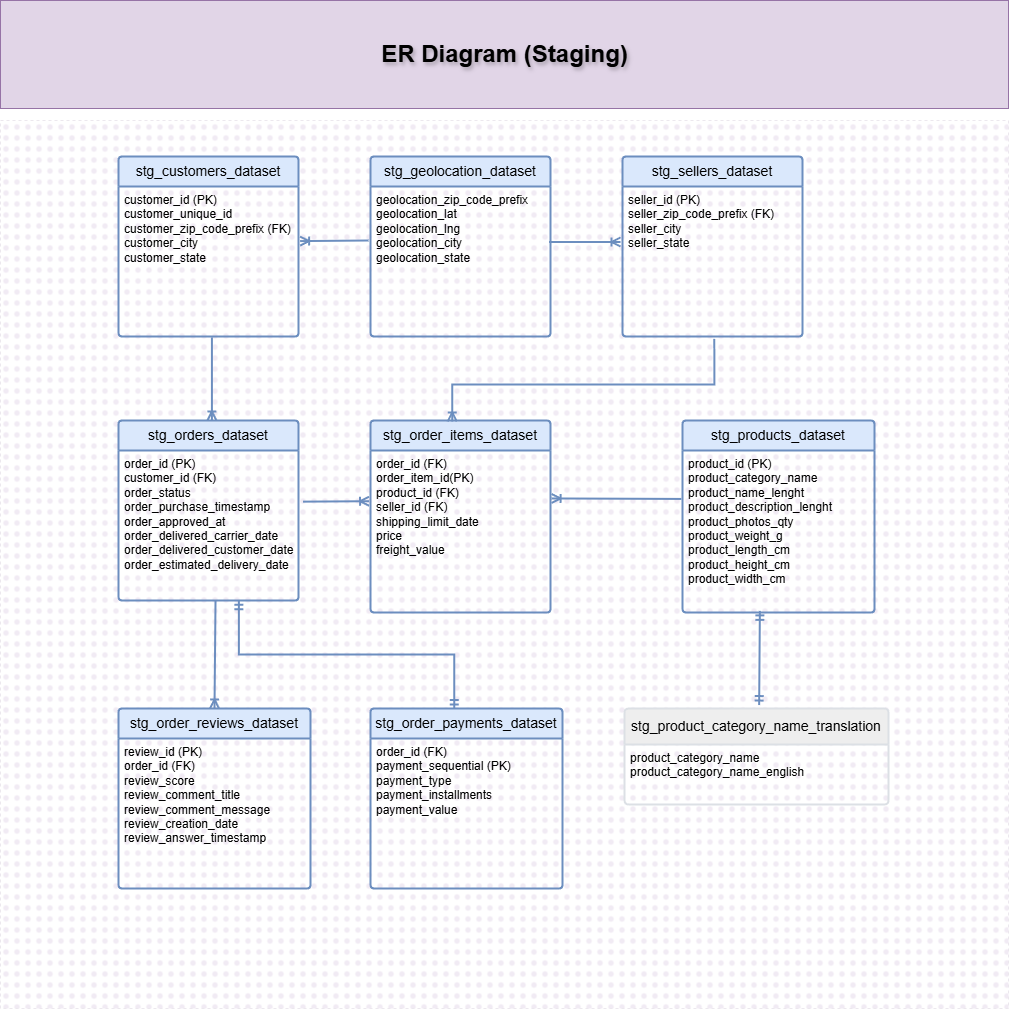

The diagram above was exported from draw.io. Its source (the exported page's mxGraphModel, read from the mxfile embedded in the PNG):
<mxGraphModel dx="1664" dy="946" grid="1" gridSize="12" guides="0" tooltips="1" connect="0" arrows="0" fold="1" page="1" pageScale="1" pageWidth="1169" pageHeight="827" math="0" shadow="0">
  <root>
    <mxCell id="0" />
    <mxCell id="1" parent="0" />
    <mxCell id="2lF5gNCuCTxHfgksINdK-28" value="" style="text;fillColor=light-dark(#f1ebf4, #392f3f);strokeColor=light-dark(#ece8ee, #9577a3);align=center;fontStyle=1;verticalAlign=middle;fontSize=24;fontColor=default;labelBackgroundColor=none;labelBorderColor=none;textShadow=1;html=1;convertToSvg=0;dashed=1;fillStyle=dots;" vertex="1" parent="1">
      <mxGeometry x="84" y="192" width="1008" height="888" as="geometry" />
    </mxCell>
    <mxCell id="Bfrr7II1pkMpkZoR8Ayf-7" value="stg_orders_dataset" style="swimlane;childLayout=stackLayout;horizontal=1;startSize=30;horizontalStack=0;rounded=1;fontSize=14;fontStyle=0;strokeWidth=2;resizeParent=0;resizeLast=1;shadow=0;dashed=0;align=center;arcSize=4;whiteSpace=wrap;html=1;fillColor=#dae8fc;strokeColor=#6c8ebf;" parent="1" vertex="1">
      <mxGeometry x="202" y="492" width="180" height="180" as="geometry" />
    </mxCell>
    <mxCell id="Bfrr7II1pkMpkZoR8Ayf-8" value="order_id (PK)&amp;nbsp;&lt;div&gt;customer_id&lt;span style=&quot;background-color: transparent; color: light-dark(rgb(0, 0, 0), rgb(255, 255, 255));&quot;&gt;&amp;nbsp;&lt;/span&gt;&lt;span style=&quot;background-color: transparent; color: light-dark(rgb(0, 0, 0), rgb(255, 255, 255));&quot;&gt;(FK)&lt;/span&gt;&lt;/div&gt;&lt;div&gt;order_status&lt;/div&gt;&lt;div&gt;order_purchase_timestamp&lt;/div&gt;&lt;div&gt;order_approved_at&lt;/div&gt;&lt;div&gt;order_delivered_carrier_date&lt;/div&gt;&lt;div&gt;order_delivered_customer_date&lt;/div&gt;&lt;div&gt;order_estimated_delivery_date&lt;/div&gt;&lt;div&gt;&lt;br&gt;&lt;/div&gt;" style="align=left;strokeColor=none;fillColor=none;spacingLeft=4;spacingRight=4;fontSize=12;verticalAlign=top;resizable=0;rotatable=0;part=1;html=1;whiteSpace=wrap;" parent="Bfrr7II1pkMpkZoR8Ayf-7" vertex="1">
      <mxGeometry y="30" width="180" height="150" as="geometry" />
    </mxCell>
    <mxCell id="Bfrr7II1pkMpkZoR8Ayf-14" value="ER Diagram (Staging)" style="text;fillColor=#e1d5e7;strokeColor=#9673a6;align=center;fontStyle=1;verticalAlign=middle;fontSize=24;fontColor=default;labelBackgroundColor=none;labelBorderColor=none;textShadow=1;html=1;convertToSvg=0;" parent="1" vertex="1">
      <mxGeometry x="84" y="72" width="1008" height="108" as="geometry" />
    </mxCell>
    <mxCell id="Bfrr7II1pkMpkZoR8Ayf-17" value="stg_customers_dataset" style="swimlane;childLayout=stackLayout;horizontal=1;startSize=30;horizontalStack=0;rounded=1;fontSize=14;fontStyle=0;strokeWidth=2;resizeParent=0;resizeLast=1;shadow=0;dashed=0;align=center;arcSize=4;whiteSpace=wrap;html=1;fillColor=#dae8fc;strokeColor=#6c8ebf;" parent="1" vertex="1">
      <mxGeometry x="202" y="228" width="180" height="180" as="geometry" />
    </mxCell>
    <mxCell id="Bfrr7II1pkMpkZoR8Ayf-18" value="&lt;div&gt;&lt;div&gt;customer_id&amp;nbsp;&lt;span style=&quot;background-color: transparent; color: light-dark(rgb(0, 0, 0), rgb(255, 255, 255));&quot;&gt;(PK)&lt;/span&gt;&lt;/div&gt;&lt;div&gt;customer_unique_id&lt;/div&gt;&lt;div&gt;customer_zip_code_prefix&amp;nbsp;&lt;span style=&quot;background-color: transparent; color: light-dark(rgb(0, 0, 0), rgb(255, 255, 255));&quot;&gt;(FK)&lt;/span&gt;&lt;/div&gt;&lt;div&gt;customer_city&lt;/div&gt;&lt;div&gt;customer_state&lt;/div&gt;&lt;/div&gt;&lt;div&gt;&lt;br&gt;&lt;/div&gt;&lt;div&gt;&lt;br&gt;&lt;/div&gt;" style="align=left;strokeColor=none;fillColor=none;spacingLeft=4;spacingRight=4;fontSize=12;verticalAlign=top;resizable=0;rotatable=0;part=1;html=1;whiteSpace=wrap;" parent="Bfrr7II1pkMpkZoR8Ayf-17" vertex="1">
      <mxGeometry y="30" width="180" height="150" as="geometry" />
    </mxCell>
    <mxCell id="Bfrr7II1pkMpkZoR8Ayf-19" value="stg_order_items_dataset" style="swimlane;childLayout=stackLayout;horizontal=1;startSize=30;horizontalStack=0;rounded=1;fontSize=14;fontStyle=0;strokeWidth=2;resizeParent=0;resizeLast=1;shadow=0;dashed=0;align=center;arcSize=4;whiteSpace=wrap;html=1;fillColor=#dae8fc;strokeColor=#6c8ebf;" parent="1" vertex="1">
      <mxGeometry x="454" y="492" width="180" height="192" as="geometry" />
    </mxCell>
    <mxCell id="Bfrr7II1pkMpkZoR8Ayf-20" value="&lt;div&gt;&lt;div&gt;order_id&lt;span style=&quot;background-color: transparent; color: light-dark(rgb(0, 0, 0), rgb(255, 255, 255));&quot;&gt;&amp;nbsp;&lt;/span&gt;&lt;span style=&quot;background-color: transparent; color: light-dark(rgb(0, 0, 0), rgb(255, 255, 255));&quot;&gt;(FK)&lt;/span&gt;&lt;/div&gt;&lt;div&gt;&lt;div&gt;order_item_id(PK)&lt;/div&gt;&lt;div&gt;product_id&lt;span style=&quot;background-color: transparent; color: light-dark(rgb(0, 0, 0), rgb(255, 255, 255));&quot;&gt;&amp;nbsp;&lt;/span&gt;&lt;span style=&quot;background-color: transparent; color: light-dark(rgb(0, 0, 0), rgb(255, 255, 255));&quot;&gt;(FK)&lt;/span&gt;&lt;/div&gt;&lt;div&gt;seller_id&lt;span style=&quot;background-color: transparent; color: light-dark(rgb(0, 0, 0), rgb(255, 255, 255));&quot;&gt;&amp;nbsp;&lt;/span&gt;&lt;span style=&quot;background-color: transparent; color: light-dark(rgb(0, 0, 0), rgb(255, 255, 255));&quot;&gt;(FK)&lt;/span&gt;&lt;/div&gt;&lt;div&gt;shipping_limit_date&lt;/div&gt;&lt;div&gt;price&lt;/div&gt;&lt;div&gt;freight_value&lt;/div&gt;&lt;/div&gt;&lt;/div&gt;&lt;div&gt;&lt;br&gt;&lt;/div&gt;&lt;div&gt;&lt;br&gt;&lt;/div&gt;" style="align=left;strokeColor=none;fillColor=none;spacingLeft=4;spacingRight=4;fontSize=12;verticalAlign=top;resizable=0;rotatable=0;part=1;html=1;whiteSpace=wrap;" parent="Bfrr7II1pkMpkZoR8Ayf-19" vertex="1">
      <mxGeometry y="30" width="180" height="162" as="geometry" />
    </mxCell>
    <mxCell id="Bfrr7II1pkMpkZoR8Ayf-21" value="stg_products_dataset" style="swimlane;childLayout=stackLayout;horizontal=1;startSize=30;horizontalStack=0;rounded=1;fontSize=14;fontStyle=0;strokeWidth=2;resizeParent=0;resizeLast=1;shadow=0;dashed=0;align=center;arcSize=4;whiteSpace=wrap;html=1;fillColor=#dae8fc;strokeColor=#6c8ebf;" parent="1" vertex="1">
      <mxGeometry x="766" y="492" width="192" height="192" as="geometry" />
    </mxCell>
    <mxCell id="Bfrr7II1pkMpkZoR8Ayf-22" value="&lt;div&gt;&lt;div&gt;product_id (PK)&lt;/div&gt;&lt;div&gt;&lt;div&gt;product_category_name&lt;/div&gt;&lt;div&gt;product_name_lenght&lt;/div&gt;&lt;div&gt;product_description_lenght&lt;/div&gt;&lt;div&gt;product_photos_qty&lt;/div&gt;&lt;div&gt;product_weight_g&lt;/div&gt;&lt;div&gt;product_length_cm&lt;/div&gt;&lt;div&gt;product_height_cm&lt;/div&gt;&lt;div&gt;product_width_cm&lt;/div&gt;&lt;/div&gt;&lt;/div&gt;&lt;div&gt;&lt;br&gt;&lt;/div&gt;&lt;div&gt;&lt;br&gt;&lt;/div&gt;&lt;div&gt;&lt;br&gt;&lt;/div&gt;" style="align=left;strokeColor=none;fillColor=none;spacingLeft=4;spacingRight=4;fontSize=12;verticalAlign=top;resizable=0;rotatable=0;part=1;html=1;whiteSpace=wrap;" parent="Bfrr7II1pkMpkZoR8Ayf-21" vertex="1">
      <mxGeometry y="30" width="192" height="162" as="geometry" />
    </mxCell>
    <mxCell id="Bfrr7II1pkMpkZoR8Ayf-23" value="stg_sellers_dataset" style="swimlane;childLayout=stackLayout;horizontal=1;startSize=30;horizontalStack=0;rounded=1;fontSize=14;fontStyle=0;strokeWidth=2;resizeParent=0;resizeLast=1;shadow=0;dashed=0;align=center;arcSize=4;whiteSpace=wrap;html=1;fillColor=#dae8fc;strokeColor=#6c8ebf;" parent="1" vertex="1">
      <mxGeometry x="706" y="228" width="180" height="180" as="geometry" />
    </mxCell>
    <mxCell id="Bfrr7II1pkMpkZoR8Ayf-24" value="&lt;div&gt;&lt;span style=&quot;background-color: transparent; color: light-dark(rgb(0, 0, 0), rgb(255, 255, 255));&quot;&gt;seller_id&amp;nbsp;&lt;/span&gt;&lt;span style=&quot;background-color: transparent; color: light-dark(rgb(0, 0, 0), rgb(255, 255, 255));&quot;&gt;(PK)&lt;/span&gt;&lt;/div&gt;&lt;div&gt;&lt;div&gt;seller_zip_code_prefix&lt;span style=&quot;background-color: transparent; color: light-dark(rgb(0, 0, 0), rgb(255, 255, 255));&quot;&gt;&amp;nbsp;&lt;/span&gt;&lt;span style=&quot;background-color: transparent; color: light-dark(rgb(0, 0, 0), rgb(255, 255, 255));&quot;&gt;(FK)&lt;/span&gt;&lt;/div&gt;&lt;div&gt;seller_city&lt;/div&gt;&lt;div&gt;seller_state&lt;/div&gt;&lt;/div&gt;&lt;div&gt;&lt;br&gt;&lt;/div&gt;" style="align=left;strokeColor=none;fillColor=none;spacingLeft=4;spacingRight=4;fontSize=12;verticalAlign=top;resizable=0;rotatable=0;part=1;html=1;whiteSpace=wrap;" parent="Bfrr7II1pkMpkZoR8Ayf-23" vertex="1">
      <mxGeometry y="30" width="180" height="150" as="geometry" />
    </mxCell>
    <mxCell id="Bfrr7II1pkMpkZoR8Ayf-30" value="stg_order_reviews_dataset" style="swimlane;childLayout=stackLayout;horizontal=1;startSize=30;horizontalStack=0;rounded=1;fontSize=14;fontStyle=0;strokeWidth=2;resizeParent=0;resizeLast=1;shadow=0;dashed=0;align=center;arcSize=4;whiteSpace=wrap;html=1;fillColor=#dae8fc;strokeColor=#6c8ebf;" parent="1" vertex="1">
      <mxGeometry x="202" y="780" width="192" height="180" as="geometry" />
    </mxCell>
    <mxCell id="Bfrr7II1pkMpkZoR8Ayf-31" value="&lt;div&gt;&lt;div&gt;&lt;div&gt;&lt;div&gt;&lt;div&gt;&lt;span style=&quot;background-color: transparent; color: light-dark(rgb(0, 0, 0), rgb(255, 255, 255));&quot;&gt;review_id&amp;nbsp;&lt;/span&gt;&lt;span style=&quot;background-color: transparent; color: light-dark(rgb(0, 0, 0), rgb(255, 255, 255));&quot;&gt;(PK)&lt;/span&gt;&lt;/div&gt;&lt;div&gt;&lt;div&gt;order_id&amp;nbsp;&lt;span style=&quot;background-color: transparent; color: light-dark(rgb(0, 0, 0), rgb(255, 255, 255));&quot;&gt;(FK)&lt;/span&gt;&lt;/div&gt;&lt;div&gt;review_score&lt;/div&gt;&lt;div&gt;review_comment_title&lt;/div&gt;&lt;div&gt;review_comment_message&lt;/div&gt;&lt;div&gt;review_creation_date&lt;/div&gt;&lt;div&gt;review_answer_timestamp&lt;/div&gt;&lt;/div&gt;&lt;/div&gt;&lt;div&gt;&lt;br&gt;&lt;/div&gt;&lt;div&gt;&lt;br&gt;&lt;/div&gt;&lt;/div&gt;&lt;/div&gt;&lt;/div&gt;" style="align=left;strokeColor=none;fillColor=none;spacingLeft=4;spacingRight=4;fontSize=12;verticalAlign=top;resizable=0;rotatable=0;part=1;html=1;whiteSpace=wrap;" parent="Bfrr7II1pkMpkZoR8Ayf-30" vertex="1">
      <mxGeometry y="30" width="192" height="150" as="geometry" />
    </mxCell>
    <mxCell id="Bfrr7II1pkMpkZoR8Ayf-38" value="" style="fontSize=12;html=1;endArrow=ERoneToMany;rounded=0;exitX=0.519;exitY=1.006;exitDx=0;exitDy=0;exitPerimeter=0;entryX=0.519;entryY=0;entryDx=0;entryDy=0;entryPerimeter=0;fillColor=#dae8fc;strokeColor=#6c8ebf;strokeWidth=2;" parent="1" source="Bfrr7II1pkMpkZoR8Ayf-18" target="Bfrr7II1pkMpkZoR8Ayf-7" edge="1">
      <mxGeometry width="100" height="100" relative="1" as="geometry">
        <mxPoint x="477.52" y="240" as="sourcePoint" />
        <mxPoint x="190" y="564" as="targetPoint" />
      </mxGeometry>
    </mxCell>
    <mxCell id="Bfrr7II1pkMpkZoR8Ayf-39" value="" style="fontSize=12;html=1;endArrow=ERoneToMany;rounded=0;fillColor=#dae8fc;strokeColor=#6c8ebf;strokeWidth=2;exitX=1.025;exitY=0.341;exitDx=0;exitDy=0;exitPerimeter=0;entryX=-0.008;entryY=0.313;entryDx=0;entryDy=0;entryPerimeter=0;" parent="1" target="Bfrr7II1pkMpkZoR8Ayf-20" edge="1" source="Bfrr7II1pkMpkZoR8Ayf-8">
      <mxGeometry width="100" height="100" relative="1" as="geometry">
        <mxPoint x="383" y="610" as="sourcePoint" />
        <mxPoint x="718" y="576" as="targetPoint" />
      </mxGeometry>
    </mxCell>
    <mxCell id="Bfrr7II1pkMpkZoR8Ayf-40" value="" style="fontSize=12;html=1;endArrow=ERoneToMany;rounded=0;fillColor=#dae8fc;strokeColor=#6c8ebf;strokeWidth=2;exitX=-0.006;exitY=0.299;exitDx=0;exitDy=0;exitPerimeter=0;entryX=1.006;entryY=0.296;entryDx=0;entryDy=0;entryPerimeter=0;" parent="1" target="Bfrr7II1pkMpkZoR8Ayf-20" edge="1" source="Bfrr7II1pkMpkZoR8Ayf-22">
      <mxGeometry width="100" height="100" relative="1" as="geometry">
        <mxPoint x="811" y="756" as="sourcePoint" />
        <mxPoint x="638" y="572" as="targetPoint" />
      </mxGeometry>
    </mxCell>
    <mxCell id="Bfrr7II1pkMpkZoR8Ayf-42" value="" style="fontSize=12;html=1;endArrow=ERmandOne;startArrow=ERmandOne;rounded=0;fillColor=#dae8fc;strokeColor=#6c8ebf;strokeWidth=2;entryX=0.669;entryY=0.998;entryDx=0;entryDy=0;entryPerimeter=0;edgeStyle=orthogonalEdgeStyle;exitX=0.436;exitY=0.003;exitDx=0;exitDy=0;exitPerimeter=0;" parent="1" source="2lF5gNCuCTxHfgksINdK-3" target="Bfrr7II1pkMpkZoR8Ayf-8" edge="1">
      <mxGeometry width="100" height="100" relative="1" as="geometry">
        <mxPoint x="442" y="876" as="sourcePoint" />
        <mxPoint x="286" y="756" as="targetPoint" />
      </mxGeometry>
    </mxCell>
    <mxCell id="2lF5gNCuCTxHfgksINdK-1" value="stg_geolocation_dataset" style="swimlane;childLayout=stackLayout;horizontal=1;startSize=30;horizontalStack=0;rounded=1;fontSize=14;fontStyle=0;strokeWidth=2;resizeParent=0;resizeLast=1;shadow=0;dashed=0;align=center;arcSize=4;whiteSpace=wrap;html=1;fillColor=#dae8fc;strokeColor=#6c8ebf;" vertex="1" parent="1">
      <mxGeometry x="454" y="228" width="180" height="180" as="geometry" />
    </mxCell>
    <mxCell id="2lF5gNCuCTxHfgksINdK-2" value="&lt;div&gt;&lt;div&gt;geolocation_zip_code_prefix&lt;/div&gt;&lt;div&gt;geolocation_lat&lt;/div&gt;&lt;div&gt;geolocation_lng&lt;/div&gt;&lt;div&gt;geolocation_city&lt;/div&gt;&lt;div&gt;geolocation_state&lt;/div&gt;&lt;/div&gt;&lt;div&gt;&lt;br&gt;&lt;/div&gt;&lt;div&gt;&lt;br&gt;&lt;/div&gt;" style="align=left;strokeColor=none;fillColor=none;spacingLeft=4;spacingRight=4;fontSize=12;verticalAlign=top;resizable=0;rotatable=0;part=1;html=1;whiteSpace=wrap;" vertex="1" parent="2lF5gNCuCTxHfgksINdK-1">
      <mxGeometry y="30" width="180" height="150" as="geometry" />
    </mxCell>
    <mxCell id="2lF5gNCuCTxHfgksINdK-3" value="stg_order_payments_dataset" style="swimlane;childLayout=stackLayout;horizontal=1;startSize=30;horizontalStack=0;rounded=1;fontSize=14;fontStyle=0;strokeWidth=2;resizeParent=0;resizeLast=1;shadow=0;dashed=0;align=center;arcSize=4;whiteSpace=wrap;html=1;fillColor=#dae8fc;strokeColor=#6c8ebf;" vertex="1" parent="1">
      <mxGeometry x="454" y="780" width="192" height="180" as="geometry" />
    </mxCell>
    <mxCell id="2lF5gNCuCTxHfgksINdK-4" value="&lt;div&gt;&lt;div&gt;order_id&lt;span style=&quot;background-color: transparent; color: light-dark(rgb(0, 0, 0), rgb(255, 255, 255));&quot;&gt;&amp;nbsp;&lt;/span&gt;&lt;span style=&quot;background-color: transparent; color: light-dark(rgb(0, 0, 0), rgb(255, 255, 255));&quot;&gt;(FK)&lt;/span&gt;&lt;/div&gt;&lt;div&gt;payment_sequential (PK)&lt;/div&gt;&lt;div&gt;payment_type&lt;/div&gt;&lt;div&gt;payment_installments&lt;/div&gt;&lt;div&gt;payment_value&lt;/div&gt;&lt;/div&gt;&lt;div&gt;&lt;br&gt;&lt;/div&gt;&lt;div&gt;&lt;br&gt;&lt;/div&gt;&lt;div&gt;&lt;br&gt;&lt;/div&gt;" style="align=left;strokeColor=none;fillColor=none;spacingLeft=4;spacingRight=4;fontSize=12;verticalAlign=top;resizable=0;rotatable=0;part=1;html=1;whiteSpace=wrap;" vertex="1" parent="2lF5gNCuCTxHfgksINdK-3">
      <mxGeometry y="30" width="192" height="150" as="geometry" />
    </mxCell>
    <mxCell id="2lF5gNCuCTxHfgksINdK-14" value="" style="fontSize=12;html=1;endArrow=ERmandOne;startArrow=ERmandOne;rounded=0;fillColor=#dae8fc;strokeColor=#6c8ebf;strokeWidth=2;entryX=0.403;entryY=0.99;entryDx=0;entryDy=0;entryPerimeter=0;exitX=0.51;exitY=-0.036;exitDx=0;exitDy=0;exitPerimeter=0;" edge="1" parent="1" source="2lF5gNCuCTxHfgksINdK-23" target="Bfrr7II1pkMpkZoR8Ayf-22">
      <mxGeometry width="100" height="100" relative="1" as="geometry">
        <mxPoint x="566.0800000000002" y="709.8" as="sourcePoint" />
        <mxPoint x="802" y="696" as="targetPoint" />
      </mxGeometry>
    </mxCell>
    <mxCell id="2lF5gNCuCTxHfgksINdK-15" value="" style="fontSize=12;html=1;endArrow=ERoneToMany;rounded=0;fillColor=#dae8fc;strokeColor=#6c8ebf;strokeWidth=2;exitX=0.51;exitY=1.016;exitDx=0;exitDy=0;exitPerimeter=0;entryX=0.454;entryY=0.005;entryDx=0;entryDy=0;entryPerimeter=0;edgeStyle=orthogonalEdgeStyle;" edge="1" parent="1" source="Bfrr7II1pkMpkZoR8Ayf-24" target="Bfrr7II1pkMpkZoR8Ayf-19">
      <mxGeometry width="100" height="100" relative="1" as="geometry">
        <mxPoint x="775" y="612" as="sourcePoint" />
        <mxPoint x="538" y="504" as="targetPoint" />
        <Array as="points">
          <mxPoint x="798" y="456" />
          <mxPoint x="536" y="456" />
        </Array>
      </mxGeometry>
    </mxCell>
    <mxCell id="2lF5gNCuCTxHfgksINdK-17" value="" style="fontSize=12;html=1;endArrow=ERoneToMany;rounded=0;fillColor=#dae8fc;strokeColor=#6c8ebf;strokeWidth=2;entryX=0.5;entryY=0;entryDx=0;entryDy=0;entryPerimeter=0;exitX=0.539;exitY=0.997;exitDx=0;exitDy=0;exitPerimeter=0;" edge="1" parent="1" source="Bfrr7II1pkMpkZoR8Ayf-8" target="Bfrr7II1pkMpkZoR8Ayf-30">
      <mxGeometry width="100" height="100" relative="1" as="geometry">
        <mxPoint x="286" y="672" as="sourcePoint" />
        <mxPoint x="370" y="546" as="targetPoint" />
      </mxGeometry>
    </mxCell>
    <mxCell id="2lF5gNCuCTxHfgksINdK-23" value="stg_product_category&lt;span style=&quot;background-color: transparent; color: light-dark(rgb(0, 0, 0), rgb(255, 255, 255));&quot;&gt;_name_translation&lt;/span&gt;" style="swimlane;childLayout=stackLayout;horizontal=1;startSize=36;horizontalStack=0;rounded=1;fontSize=14;fontStyle=0;strokeWidth=2;resizeParent=0;resizeLast=1;shadow=0;dashed=0;align=center;arcSize=4;whiteSpace=wrap;html=1;fillColor=#eeeeee;strokeColor=light-dark(#dce0e5, #babdc0);" vertex="1" parent="1">
      <mxGeometry x="708" y="780" width="264" height="96" as="geometry" />
    </mxCell>
    <mxCell id="2lF5gNCuCTxHfgksINdK-24" value="&lt;div&gt;&lt;div&gt;&lt;div&gt;product_category_name&lt;/div&gt;&lt;div&gt;product_category_name_english&lt;/div&gt;&lt;/div&gt;&lt;/div&gt;" style="align=left;strokeColor=none;fillColor=none;spacingLeft=4;spacingRight=4;fontSize=12;verticalAlign=top;resizable=0;rotatable=0;part=1;html=1;whiteSpace=wrap;" vertex="1" parent="2lF5gNCuCTxHfgksINdK-23">
      <mxGeometry y="36" width="264" height="60" as="geometry" />
    </mxCell>
    <mxCell id="2lF5gNCuCTxHfgksINdK-25" value="" style="fontSize=12;html=1;endArrow=ERoneToMany;rounded=0;entryX=1.009;entryY=0.364;entryDx=0;entryDy=0;entryPerimeter=0;fillColor=#dae8fc;strokeColor=#6c8ebf;strokeWidth=2;" edge="1" parent="1" target="Bfrr7II1pkMpkZoR8Ayf-18">
      <mxGeometry width="100" height="100" relative="1" as="geometry">
        <mxPoint x="452" y="312" as="sourcePoint" />
        <mxPoint x="358" y="563" as="targetPoint" />
      </mxGeometry>
    </mxCell>
    <mxCell id="2lF5gNCuCTxHfgksINdK-26" value="" style="fontSize=12;html=1;endArrow=ERoneToMany;rounded=0;entryX=-0.011;entryY=0.37;entryDx=0;entryDy=0;entryPerimeter=0;fillColor=#dae8fc;strokeColor=#6c8ebf;strokeWidth=2;exitX=0.992;exitY=0.37;exitDx=0;exitDy=0;exitPerimeter=0;" edge="1" parent="1" source="2lF5gNCuCTxHfgksINdK-2" target="Bfrr7II1pkMpkZoR8Ayf-24">
      <mxGeometry width="100" height="100" relative="1" as="geometry">
        <mxPoint x="522" y="336" as="sourcePoint" />
        <mxPoint x="454" y="337" as="targetPoint" />
      </mxGeometry>
    </mxCell>
  </root>
</mxGraphModel>